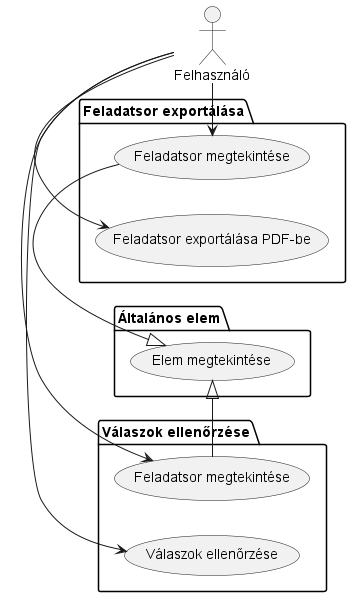

The diagram above was rendered by PlantUML. Its source (embedded in the PNG):
@startuml AnswerCheck Diagram

left to right direction

actor Felhasználó

package "Általános elem" {
    usecase "Elem megtekintése" as ViewElement
}

package "Válaszok ellenőrzése" {
    usecase "Feladatsor megtekintése" as ViewExamCheck
    usecase "Válaszok ellenőrzése" as CheckAnswers

    ViewExamCheck -|> ViewElement
}


package "Feladatsor exportálása" {
    usecase "Feladatsor megtekintése" as ViewExamExport
    usecase "Feladatsor exportálása PDF-be" as ExportExamToPDF

    ViewExamExport -|> ViewElement
}


Felhasználó -> ViewExamCheck
Felhasználó -> CheckAnswers

Felhasználó -> ViewExamExport
Felhasználó -> ExportExamToPDF

@enduml